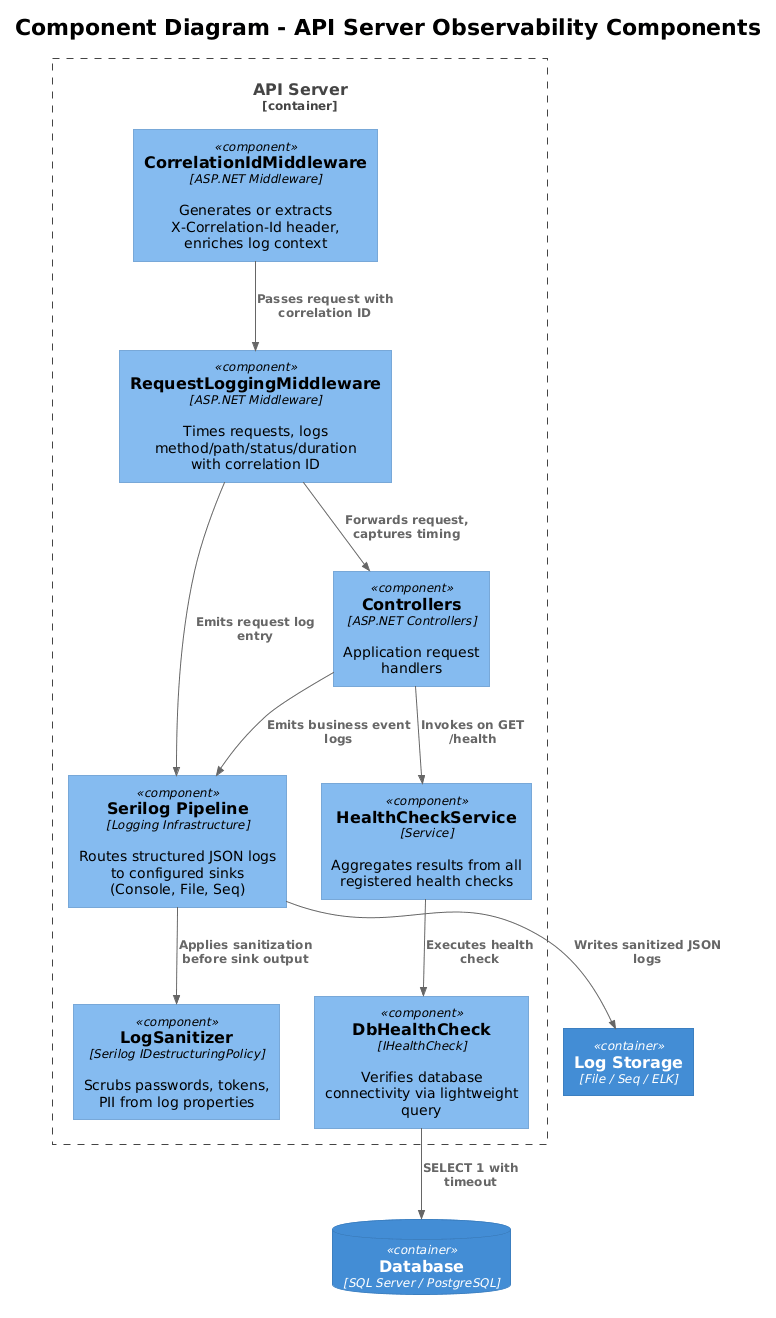

The diagram above was rendered by PlantUML. Its source (embedded in the PNG):
@startuml
!theme plain
!include <C4/C4_Component>

title Component Diagram - API Server Observability Components

Container_Boundary(api, "API Server") {
    Component(correlationMiddleware, "CorrelationIdMiddleware", "ASP.NET Middleware", "Generates or extracts X-Correlation-Id header, enriches log context")
    Component(requestLoggingMiddleware, "RequestLoggingMiddleware", "ASP.NET Middleware", "Times requests, logs method/path/status/duration with correlation ID")
    Component(healthService, "HealthCheckService", "Service", "Aggregates results from all registered health checks")
    Component(dbHealthCheck, "DbHealthCheck", "IHealthCheck", "Verifies database connectivity via lightweight query")
    Component(logSanitizer, "LogSanitizer", "Serilog IDestructuringPolicy", "Scrubs passwords, tokens, PII from log properties")
    Component(serilogPipeline, "Serilog Pipeline", "Logging Infrastructure", "Routes structured JSON logs to configured sinks (Console, File, Seq)")
    Component(controllers, "Controllers", "ASP.NET Controllers", "Application request handlers")
}

ContainerDb(db, "Database", "SQL Server / PostgreSQL")
Container(logStorage, "Log Storage", "File / Seq / ELK")

Rel(correlationMiddleware, requestLoggingMiddleware, "Passes request with correlation ID")
Rel(requestLoggingMiddleware, controllers, "Forwards request, captures timing")
Rel(controllers, healthService, "Invokes on GET /health")
Rel(healthService, dbHealthCheck, "Executes health check")
Rel(dbHealthCheck, db, "SELECT 1 with timeout")
Rel(requestLoggingMiddleware, serilogPipeline, "Emits request log entry")
Rel(controllers, serilogPipeline, "Emits business event logs")
Rel(serilogPipeline, logSanitizer, "Applies sanitization before sink output")
Rel(serilogPipeline, logStorage, "Writes sanitized JSON logs")
@enduml